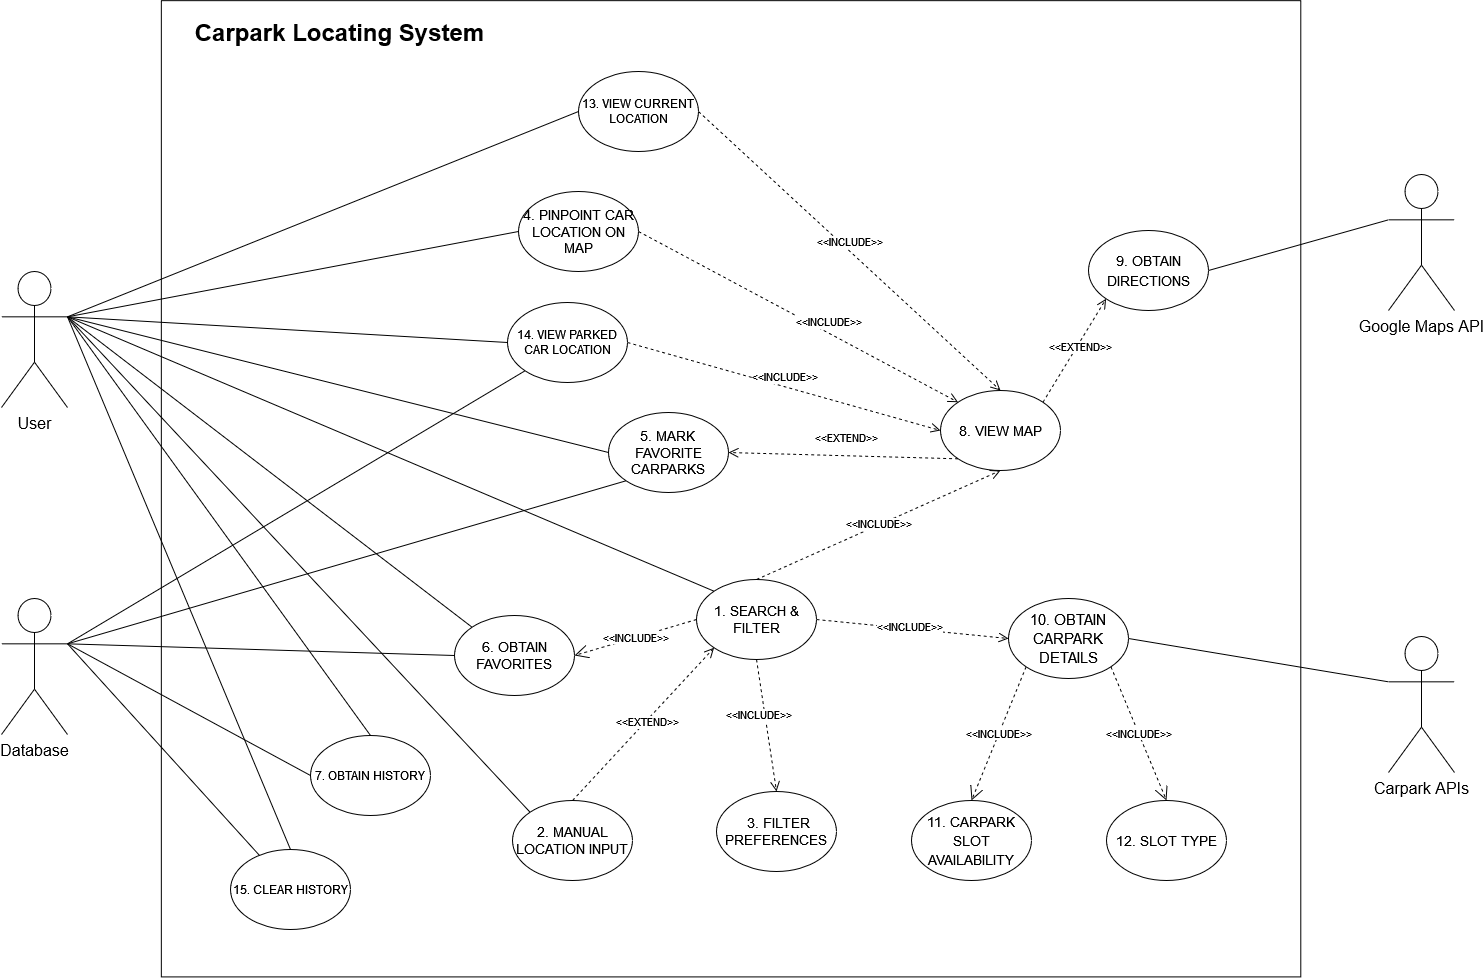

The diagram above was exported from draw.io. Its source (the exported page's mxGraphModel, read from the mxfile embedded in the PNG):
<mxGraphModel dx="3461" dy="1434" grid="0" gridSize="10" guides="1" tooltips="1" connect="1" arrows="1" fold="1" page="0" pageScale="1" pageWidth="850" pageHeight="1100" math="0" shadow="0">
  <root>
    <mxCell id="0" />
    <mxCell id="1" parent="0" />
    <mxCell id="wo3Fa353O0M5oWl0xQSh-1" value="" style="rounded=0;whiteSpace=wrap;html=1;rotation=90;" parent="1" vertex="1">
      <mxGeometry x="-1369.55" y="-722.44" width="976.25" height="1139.45" as="geometry" />
    </mxCell>
    <mxCell id="K2ATpUVMSYtwGu9F-Mih-1" value="&lt;div&gt;User&lt;/div&gt;&lt;div&gt;&lt;br&gt;&lt;/div&gt;" style="shape=umlActor;verticalLabelPosition=bottom;verticalAlign=top;html=1;fontSize=16;" parent="1" vertex="1">
      <mxGeometry x="-1611" y="-370" width="66" height="136" as="geometry" />
    </mxCell>
    <mxCell id="7ZzD6MRC5ulDdnzq1jV2-1" value="Google Maps API" style="shape=umlActor;verticalLabelPosition=bottom;verticalAlign=top;html=1;fontSize=16;" parent="1" vertex="1">
      <mxGeometry x="-224" y="-467" width="66" height="136" as="geometry" />
    </mxCell>
    <mxCell id="K2ATpUVMSYtwGu9F-Mih-4" value="Carpark APIs" style="shape=umlActor;verticalLabelPosition=bottom;verticalAlign=top;html=1;fontSize=16;" parent="1" vertex="1">
      <mxGeometry x="-224" y="-5" width="66" height="136" as="geometry" />
    </mxCell>
    <mxCell id="7ZzD6MRC5ulDdnzq1jV2-2" value="&lt;font style=&quot;font-size: 14px;&quot;&gt;1. SEARCH&lt;/font&gt; &amp;amp; FILTER" style="ellipse;whiteSpace=wrap;html=1;fontSize=14;" parent="1" vertex="1">
      <mxGeometry x="-916" y="-62" width="120" height="80" as="geometry" />
    </mxCell>
    <mxCell id="K2ATpUVMSYtwGu9F-Mih-10" value="&lt;font style=&quot;font-size: 14px;&quot;&gt;&amp;nbsp;3. FILTER PREFERENCES&lt;br&gt;&lt;/font&gt;" style="ellipse;whiteSpace=wrap;html=1;fontSize=14;" parent="1" vertex="1">
      <mxGeometry x="-896" y="150" width="120" height="80" as="geometry" />
    </mxCell>
    <mxCell id="K2ATpUVMSYtwGu9F-Mih-12" value="2. MANUAL LOCATION INPUT" style="ellipse;whiteSpace=wrap;html=1;fontSize=14;" parent="1" vertex="1">
      <mxGeometry x="-1100" y="159" width="120" height="80" as="geometry" />
    </mxCell>
    <mxCell id="K2ATpUVMSYtwGu9F-Mih-11" value="&lt;font style=&quot;font-size: 14px;&quot;&gt;9. OBTAIN DIRECTIONS&lt;/font&gt;" style="ellipse;whiteSpace=wrap;html=1;fontSize=16;" parent="1" vertex="1">
      <mxGeometry x="-524" y="-411" width="120" height="80" as="geometry" />
    </mxCell>
    <mxCell id="K1rOPIR4ozA9dT1wbKwF-1" value="" style="endArrow=none;html=1;rounded=0;entryX=0;entryY=0;entryDx=0;entryDy=0;exitX=1;exitY=0.3333333333333333;exitDx=0;exitDy=0;exitPerimeter=0;" parent="1" source="K2ATpUVMSYtwGu9F-Mih-1" target="7ZzD6MRC5ulDdnzq1jV2-2" edge="1">
      <mxGeometry width="50" height="50" relative="1" as="geometry">
        <mxPoint x="-1433" y="-232" as="sourcePoint" />
        <mxPoint x="-1237" y="-227" as="targetPoint" />
      </mxGeometry>
    </mxCell>
    <mxCell id="4fOMHrtlj9xZrxmfUAxH-1" value="&lt;font style=&quot;font-size: 14px;&quot;&gt;12. SLOT TYPE&lt;/font&gt;" style="ellipse;whiteSpace=wrap;html=1;fontSize=16;" parent="1" vertex="1">
      <mxGeometry x="-506" y="159" width="120" height="80" as="geometry" />
    </mxCell>
    <mxCell id="4fOMHrtlj9xZrxmfUAxH-2" value="&lt;font style=&quot;font-size: 14px;&quot;&gt;11. CARPARK SLOT AVAILABILITY&lt;/font&gt;" style="ellipse;whiteSpace=wrap;html=1;fontSize=16;" parent="1" vertex="1">
      <mxGeometry x="-701" y="159" width="120" height="80" as="geometry" />
    </mxCell>
    <mxCell id="4fOMHrtlj9xZrxmfUAxH-5" value="" style="endArrow=none;html=1;rounded=0;entryX=0;entryY=0.3333333333333333;entryDx=0;entryDy=0;exitX=1;exitY=0.5;exitDx=0;exitDy=0;entryPerimeter=0;" parent="1" source="K2ATpUVMSYtwGu9F-Mih-11" target="7ZzD6MRC5ulDdnzq1jV2-1" edge="1">
      <mxGeometry width="50" height="50" relative="1" as="geometry">
        <mxPoint x="-871" y="-151" as="sourcePoint" />
        <mxPoint x="-663" y="-122" as="targetPoint" />
      </mxGeometry>
    </mxCell>
    <mxCell id="4fOMHrtlj9xZrxmfUAxH-20" value="&lt;font style=&quot;font-size: 14px;&quot;&gt;8. VIEW MAP&lt;/font&gt;" style="ellipse;whiteSpace=wrap;html=1;fontSize=14;" parent="1" vertex="1">
      <mxGeometry x="-672" y="-251" width="120" height="80" as="geometry" />
    </mxCell>
    <mxCell id="4fOMHrtlj9xZrxmfUAxH-27" value="&amp;lt;&amp;lt;INCLUDE&amp;gt;&amp;gt;" style="html=1;verticalAlign=bottom;endArrow=open;dashed=1;endSize=8;curved=0;rounded=0;entryX=0.5;entryY=1;entryDx=0;entryDy=0;exitX=0.5;exitY=0;exitDx=0;exitDy=0;" parent="1" source="7ZzD6MRC5ulDdnzq1jV2-2" target="4fOMHrtlj9xZrxmfUAxH-20" edge="1">
      <mxGeometry x="-0.0273" y="-8" relative="1" as="geometry">
        <mxPoint x="-1083" y="-256" as="sourcePoint" />
        <mxPoint x="-1067" y="-389" as="targetPoint" />
        <mxPoint as="offset" />
      </mxGeometry>
    </mxCell>
    <mxCell id="wo3Fa353O0M5oWl0xQSh-3" value="&lt;font style=&quot;font-size: 15px;&quot;&gt;10. OBTAIN CARPARK DETAILS&lt;/font&gt;" style="ellipse;whiteSpace=wrap;html=1;fontSize=16;" parent="1" vertex="1">
      <mxGeometry x="-604" y="-43" width="120" height="80" as="geometry" />
    </mxCell>
    <mxCell id="wo3Fa353O0M5oWl0xQSh-5" value="&amp;lt;&amp;lt;INCLUDE&amp;gt;&amp;gt;" style="endArrow=open;endSize=12;dashed=1;html=1;rounded=0;exitX=1;exitY=1;exitDx=0;exitDy=0;entryX=0.5;entryY=0;entryDx=0;entryDy=0;" parent="1" source="wo3Fa353O0M5oWl0xQSh-3" target="4fOMHrtlj9xZrxmfUAxH-1" edge="1">
      <mxGeometry width="160" relative="1" as="geometry">
        <mxPoint x="-813.4264068711927" y="-439.2842712474619" as="sourcePoint" />
        <mxPoint x="-905" y="-522" as="targetPoint" />
      </mxGeometry>
    </mxCell>
    <mxCell id="wo3Fa353O0M5oWl0xQSh-6" value="&amp;lt;&amp;lt;INCLUDE&amp;gt;&amp;gt;" style="endArrow=open;endSize=12;dashed=1;html=1;rounded=0;exitX=0;exitY=1;exitDx=0;exitDy=0;entryX=0.5;entryY=0;entryDx=0;entryDy=0;" parent="1" source="wo3Fa353O0M5oWl0xQSh-3" target="4fOMHrtlj9xZrxmfUAxH-2" edge="1">
      <mxGeometry width="160" relative="1" as="geometry">
        <mxPoint x="-831" y="-411" as="sourcePoint" />
        <mxPoint x="-1123" y="-92" as="targetPoint" />
      </mxGeometry>
    </mxCell>
    <mxCell id="wo3Fa353O0M5oWl0xQSh-8" value="" style="endArrow=none;html=1;rounded=0;exitX=1;exitY=0.5;exitDx=0;exitDy=0;entryX=0;entryY=0.3333333333333333;entryDx=0;entryDy=0;entryPerimeter=0;" parent="1" source="wo3Fa353O0M5oWl0xQSh-3" target="K2ATpUVMSYtwGu9F-Mih-4" edge="1">
      <mxGeometry relative="1" as="geometry">
        <mxPoint x="-1158" y="-92" as="sourcePoint" />
        <mxPoint x="-998" y="-92" as="targetPoint" />
      </mxGeometry>
    </mxCell>
    <mxCell id="rfqYGmksdwt3-r81o5UX-1" value="&lt;font style=&quot;font-size: 14px;&quot;&gt;4. PINPOINT CAR LOCATION ON MAP&lt;/font&gt;" style="ellipse;whiteSpace=wrap;html=1;fontSize=14;" parent="1" vertex="1">
      <mxGeometry x="-1094" y="-450" width="120" height="80" as="geometry" />
    </mxCell>
    <mxCell id="rfqYGmksdwt3-r81o5UX-6" value="&lt;font style=&quot;font-size: 14px;&quot;&gt;5. MARK&lt;br&gt;FAVORITE CARPARKS&lt;/font&gt;" style="ellipse;whiteSpace=wrap;html=1;fontSize=14;" parent="1" vertex="1">
      <mxGeometry x="-1004" y="-229" width="120" height="80" as="geometry" />
    </mxCell>
    <mxCell id="rfqYGmksdwt3-r81o5UX-8" value="" style="endArrow=none;html=1;rounded=0;entryX=0;entryY=0.5;entryDx=0;entryDy=0;exitX=1;exitY=0.3333333333333333;exitDx=0;exitDy=0;exitPerimeter=0;" parent="1" source="K2ATpUVMSYtwGu9F-Mih-1" target="rfqYGmksdwt3-r81o5UX-1" edge="1">
      <mxGeometry width="50" height="50" relative="1" as="geometry">
        <mxPoint x="-1419" y="-244" as="sourcePoint" />
        <mxPoint x="-1299" y="-164" as="targetPoint" />
      </mxGeometry>
    </mxCell>
    <mxCell id="rfqYGmksdwt3-r81o5UX-9" value="" style="endArrow=none;html=1;rounded=0;exitX=1;exitY=0.3333333333333333;exitDx=0;exitDy=0;exitPerimeter=0;entryX=0;entryY=0.5;entryDx=0;entryDy=0;" parent="1" source="K2ATpUVMSYtwGu9F-Mih-1" target="rfqYGmksdwt3-r81o5UX-6" edge="1">
      <mxGeometry width="50" height="50" relative="1" as="geometry">
        <mxPoint x="-1434" y="-88" as="sourcePoint" />
        <mxPoint x="-1289" y="-154" as="targetPoint" />
      </mxGeometry>
    </mxCell>
    <mxCell id="wo3Fa353O0M5oWl0xQSh-10" value="&amp;lt;&amp;lt;INCLUDE&amp;gt;&amp;gt;" style="html=1;verticalAlign=bottom;endArrow=open;dashed=1;endSize=8;curved=0;rounded=0;entryX=0.5;entryY=0;entryDx=0;entryDy=0;exitX=0.5;exitY=1;exitDx=0;exitDy=0;" parent="1" source="7ZzD6MRC5ulDdnzq1jV2-2" target="K2ATpUVMSYtwGu9F-Mih-10" edge="1">
      <mxGeometry x="-0.0273" y="-8" relative="1" as="geometry">
        <mxPoint x="-1189" y="-174" as="sourcePoint" />
        <mxPoint x="-1087" y="-161" as="targetPoint" />
        <mxPoint as="offset" />
      </mxGeometry>
    </mxCell>
    <mxCell id="wo3Fa353O0M5oWl0xQSh-12" value="&amp;lt;&amp;lt;EXTEND&amp;gt;&amp;gt;" style="html=1;verticalAlign=bottom;endArrow=open;dashed=1;endSize=8;curved=0;rounded=0;entryX=0;entryY=1;entryDx=0;entryDy=0;exitX=0.5;exitY=0;exitDx=0;exitDy=0;" parent="1" source="K2ATpUVMSYtwGu9F-Mih-12" target="7ZzD6MRC5ulDdnzq1jV2-2" edge="1">
      <mxGeometry x="-0.0273" y="-8" relative="1" as="geometry">
        <mxPoint x="-1207" y="-202" as="sourcePoint" />
        <mxPoint x="-1175" y="-309" as="targetPoint" />
        <mxPoint as="offset" />
      </mxGeometry>
    </mxCell>
    <mxCell id="wo3Fa353O0M5oWl0xQSh-13" value="&amp;lt;&amp;lt;INCLUDE&amp;gt;&amp;gt;" style="html=1;verticalAlign=bottom;endArrow=open;dashed=1;endSize=8;curved=0;rounded=0;entryX=0;entryY=0;entryDx=0;entryDy=0;exitX=1;exitY=0.5;exitDx=0;exitDy=0;" parent="1" source="rfqYGmksdwt3-r81o5UX-1" target="4fOMHrtlj9xZrxmfUAxH-20" edge="1">
      <mxGeometry x="0.1865" y="1" relative="1" as="geometry">
        <mxPoint x="-1207" y="-146" as="sourcePoint" />
        <mxPoint x="-1105" y="-146" as="targetPoint" />
        <mxPoint as="offset" />
      </mxGeometry>
    </mxCell>
    <mxCell id="wo3Fa353O0M5oWl0xQSh-14" value="&amp;lt;&amp;lt;EXTEND&amp;gt;&amp;gt;" style="html=1;verticalAlign=bottom;endArrow=open;dashed=1;endSize=8;curved=0;rounded=0;entryX=0;entryY=1;entryDx=0;entryDy=0;exitX=1;exitY=0;exitDx=0;exitDy=0;" parent="1" source="4fOMHrtlj9xZrxmfUAxH-20" target="K2ATpUVMSYtwGu9F-Mih-11" edge="1">
      <mxGeometry x="-0.0273" y="-8" relative="1" as="geometry">
        <mxPoint x="-1291" y="-202" as="sourcePoint" />
        <mxPoint x="-1336" y="-377" as="targetPoint" />
        <mxPoint as="offset" />
      </mxGeometry>
    </mxCell>
    <mxCell id="wo3Fa353O0M5oWl0xQSh-15" value="&amp;lt;&amp;lt;EXTEND&amp;gt;&amp;gt;" style="html=1;verticalAlign=bottom;endArrow=open;dashed=1;endSize=8;curved=0;rounded=0;entryX=1;entryY=0.5;entryDx=0;entryDy=0;exitX=0;exitY=1;exitDx=0;exitDy=0;" parent="1" source="4fOMHrtlj9xZrxmfUAxH-20" target="rfqYGmksdwt3-r81o5UX-6" edge="1">
      <mxGeometry x="-0.0273" y="-8" relative="1" as="geometry">
        <mxPoint x="-969" y="-124" as="sourcePoint" />
        <mxPoint x="-864" y="-97" as="targetPoint" />
        <mxPoint as="offset" />
      </mxGeometry>
    </mxCell>
    <mxCell id="mepiY3bhpC0tP7CG_oTy-1" value="Carpark Locating System" style="text;strokeColor=none;fillColor=none;html=1;fontSize=24;fontStyle=1;verticalAlign=middle;align=center;" parent="1" vertex="1">
      <mxGeometry x="-1446" y="-633" width="346" height="48" as="geometry" />
    </mxCell>
    <mxCell id="qf_dNLsaBYZimJ95fW55-1" value="6. OBTAIN FAVORITES" style="ellipse;whiteSpace=wrap;html=1;fontSize=14;" parent="1" vertex="1">
      <mxGeometry x="-1158" y="-26" width="120" height="80" as="geometry" />
    </mxCell>
    <mxCell id="qf_dNLsaBYZimJ95fW55-2" value="" style="endArrow=none;html=1;rounded=0;exitX=1;exitY=0.3333333333333333;exitDx=0;exitDy=0;exitPerimeter=0;entryX=0;entryY=0.5;entryDx=0;entryDy=0;" parent="1" source="qf_dNLsaBYZimJ95fW55-3" target="qf_dNLsaBYZimJ95fW55-1" edge="1">
      <mxGeometry width="50" height="50" relative="1" as="geometry">
        <mxPoint x="-1488" y="-258" as="sourcePoint" />
        <mxPoint x="-1231" y="141" as="targetPoint" />
      </mxGeometry>
    </mxCell>
    <mxCell id="qf_dNLsaBYZimJ95fW55-3" value="Database" style="shape=umlActor;verticalLabelPosition=bottom;verticalAlign=top;html=1;fontSize=16;" parent="1" vertex="1">
      <mxGeometry x="-1611" y="-43" width="66" height="136" as="geometry" />
    </mxCell>
    <mxCell id="4vWUKxAcycmCXrynOFm0-6" value="" style="endArrow=none;html=1;rounded=0;exitX=0;exitY=1;exitDx=0;exitDy=0;entryX=1;entryY=0.3333333333333333;entryDx=0;entryDy=0;entryPerimeter=0;" parent="1" source="rfqYGmksdwt3-r81o5UX-6" target="qf_dNLsaBYZimJ95fW55-3" edge="1">
      <mxGeometry width="50" height="50" relative="1" as="geometry">
        <mxPoint x="-1022" y="-43" as="sourcePoint" />
        <mxPoint x="-972" y="-93" as="targetPoint" />
      </mxGeometry>
    </mxCell>
    <mxCell id="4vWUKxAcycmCXrynOFm0-8" value="" style="endArrow=none;html=1;rounded=0;entryX=1;entryY=0.3333333333333333;entryDx=0;entryDy=0;entryPerimeter=0;exitX=0;exitY=0;exitDx=0;exitDy=0;" parent="1" source="qf_dNLsaBYZimJ95fW55-1" target="K2ATpUVMSYtwGu9F-Mih-1" edge="1">
      <mxGeometry width="50" height="50" relative="1" as="geometry">
        <mxPoint x="-1022" y="92" as="sourcePoint" />
        <mxPoint x="-972" y="42" as="targetPoint" />
      </mxGeometry>
    </mxCell>
    <mxCell id="4vWUKxAcycmCXrynOFm0-9" value="7. OBTAIN HISTORY" style="ellipse;whiteSpace=wrap;html=1;" parent="1" vertex="1">
      <mxGeometry x="-1302" y="94" width="120" height="80" as="geometry" />
    </mxCell>
    <mxCell id="4vWUKxAcycmCXrynOFm0-10" value="" style="endArrow=none;html=1;rounded=0;exitX=0.5;exitY=0;exitDx=0;exitDy=0;entryX=1;entryY=0.3333333333333333;entryDx=0;entryDy=0;entryPerimeter=0;" parent="1" source="4vWUKxAcycmCXrynOFm0-9" target="K2ATpUVMSYtwGu9F-Mih-1" edge="1">
      <mxGeometry width="50" height="50" relative="1" as="geometry">
        <mxPoint x="-1022" y="92" as="sourcePoint" />
        <mxPoint x="-972" y="42" as="targetPoint" />
      </mxGeometry>
    </mxCell>
    <mxCell id="4vWUKxAcycmCXrynOFm0-11" value="" style="endArrow=none;html=1;rounded=0;exitX=1;exitY=0.3333333333333333;exitDx=0;exitDy=0;exitPerimeter=0;entryX=0;entryY=0.5;entryDx=0;entryDy=0;" parent="1" source="qf_dNLsaBYZimJ95fW55-3" target="4vWUKxAcycmCXrynOFm0-9" edge="1">
      <mxGeometry width="50" height="50" relative="1" as="geometry">
        <mxPoint x="-1022" y="92" as="sourcePoint" />
        <mxPoint x="-972" y="42" as="targetPoint" />
      </mxGeometry>
    </mxCell>
    <mxCell id="4vWUKxAcycmCXrynOFm0-13" value="&amp;lt;&amp;lt;INCLUDE&amp;gt;&amp;gt;" style="endArrow=open;endSize=12;dashed=1;html=1;rounded=0;exitX=0;exitY=0.5;exitDx=0;exitDy=0;entryX=1;entryY=0.5;entryDx=0;entryDy=0;" parent="1" source="7ZzD6MRC5ulDdnzq1jV2-2" target="qf_dNLsaBYZimJ95fW55-1" edge="1">
      <mxGeometry width="160" relative="1" as="geometry">
        <mxPoint x="-1077" y="67" as="sourcePoint" />
        <mxPoint x="-917" y="67" as="targetPoint" />
      </mxGeometry>
    </mxCell>
    <mxCell id="xETxR9R0LDFu7r2_Rth9-2" value="&amp;lt;&amp;lt;INCLUDE&amp;gt;&amp;gt;" style="html=1;verticalAlign=bottom;endArrow=open;dashed=1;endSize=8;curved=0;rounded=0;entryX=0;entryY=0.5;entryDx=0;entryDy=0;exitX=1;exitY=0.5;exitDx=0;exitDy=0;" parent="1" source="7ZzD6MRC5ulDdnzq1jV2-2" target="wo3Fa353O0M5oWl0xQSh-3" edge="1">
      <mxGeometry x="-0.0273" y="-8" relative="1" as="geometry">
        <mxPoint x="-1053" y="-33" as="sourcePoint" />
        <mxPoint x="-933" y="-158" as="targetPoint" />
        <mxPoint as="offset" />
      </mxGeometry>
    </mxCell>
    <mxCell id="gvxcGpcVfQk05Dgr-1BO-3" value="13. VIEW CURRENT LOCATION" style="ellipse;whiteSpace=wrap;html=1;" parent="1" vertex="1">
      <mxGeometry x="-1034" y="-570" width="120" height="80" as="geometry" />
    </mxCell>
    <mxCell id="gvxcGpcVfQk05Dgr-1BO-6" value="" style="endArrow=none;html=1;rounded=0;exitX=1;exitY=0.3333333333333333;exitDx=0;exitDy=0;exitPerimeter=0;entryX=0;entryY=0.5;entryDx=0;entryDy=0;" parent="1" source="K2ATpUVMSYtwGu9F-Mih-1" target="gvxcGpcVfQk05Dgr-1BO-3" edge="1">
      <mxGeometry width="50" height="50" relative="1" as="geometry">
        <mxPoint x="-1367" y="-440" as="sourcePoint" />
        <mxPoint x="-1317" y="-490" as="targetPoint" />
      </mxGeometry>
    </mxCell>
    <mxCell id="gvxcGpcVfQk05Dgr-1BO-7" value="&amp;lt;&amp;lt;INCLUDE&amp;gt;&amp;gt;" style="html=1;verticalAlign=bottom;endArrow=open;dashed=1;endSize=8;curved=0;rounded=0;entryX=0.5;entryY=0;entryDx=0;entryDy=0;exitX=1;exitY=0.5;exitDx=0;exitDy=0;" parent="1" source="gvxcGpcVfQk05Dgr-1BO-3" target="4fOMHrtlj9xZrxmfUAxH-20" edge="1">
      <mxGeometry relative="1" as="geometry">
        <mxPoint x="-973" y="-86" as="sourcePoint" />
        <mxPoint x="-1053" y="-86" as="targetPoint" />
      </mxGeometry>
    </mxCell>
    <mxCell id="gvxcGpcVfQk05Dgr-1BO-8" value="14. VIEW PARKED CAR LOCATION" style="ellipse;whiteSpace=wrap;html=1;" parent="1" vertex="1">
      <mxGeometry x="-1105" y="-339" width="120" height="80" as="geometry" />
    </mxCell>
    <mxCell id="gvxcGpcVfQk05Dgr-1BO-9" value="" style="endArrow=none;html=1;rounded=0;entryX=0;entryY=1;entryDx=0;entryDy=0;exitX=1;exitY=0.3333333333333333;exitDx=0;exitDy=0;exitPerimeter=0;" parent="1" source="qf_dNLsaBYZimJ95fW55-3" target="gvxcGpcVfQk05Dgr-1BO-8" edge="1">
      <mxGeometry width="50" height="50" relative="1" as="geometry">
        <mxPoint x="-1038" y="-61" as="sourcePoint" />
        <mxPoint x="-988" y="-111" as="targetPoint" />
      </mxGeometry>
    </mxCell>
    <mxCell id="gvxcGpcVfQk05Dgr-1BO-10" value="" style="endArrow=none;html=1;rounded=0;entryX=0;entryY=0.5;entryDx=0;entryDy=0;exitX=1;exitY=0.3333333333333333;exitDx=0;exitDy=0;exitPerimeter=0;" parent="1" source="K2ATpUVMSYtwGu9F-Mih-1" target="gvxcGpcVfQk05Dgr-1BO-8" edge="1">
      <mxGeometry width="50" height="50" relative="1" as="geometry">
        <mxPoint x="-1038" y="-61" as="sourcePoint" />
        <mxPoint x="-988" y="-111" as="targetPoint" />
      </mxGeometry>
    </mxCell>
    <mxCell id="gvxcGpcVfQk05Dgr-1BO-11" value="&amp;lt;&amp;lt;INCLUDE&amp;gt;&amp;gt;" style="html=1;verticalAlign=bottom;endArrow=open;dashed=1;endSize=8;curved=0;rounded=0;entryX=0;entryY=0.5;entryDx=0;entryDy=0;exitX=1;exitY=0.5;exitDx=0;exitDy=0;" parent="1" source="gvxcGpcVfQk05Dgr-1BO-8" target="4fOMHrtlj9xZrxmfUAxH-20" edge="1">
      <mxGeometry relative="1" as="geometry">
        <mxPoint x="-973" y="-86" as="sourcePoint" />
        <mxPoint x="-1053" y="-86" as="targetPoint" />
      </mxGeometry>
    </mxCell>
    <mxCell id="gvxcGpcVfQk05Dgr-1BO-12" value="15. CLEAR HISTORY" style="ellipse;whiteSpace=wrap;html=1;" parent="1" vertex="1">
      <mxGeometry x="-1382" y="208" width="120" height="80" as="geometry" />
    </mxCell>
    <mxCell id="gvxcGpcVfQk05Dgr-1BO-13" value="" style="endArrow=none;html=1;rounded=0;exitX=1;exitY=0.3333333333333333;exitDx=0;exitDy=0;exitPerimeter=0;entryX=0.5;entryY=0;entryDx=0;entryDy=0;" parent="1" source="K2ATpUVMSYtwGu9F-Mih-1" target="gvxcGpcVfQk05Dgr-1BO-12" edge="1">
      <mxGeometry width="50" height="50" relative="1" as="geometry">
        <mxPoint x="-1038" y="-61" as="sourcePoint" />
        <mxPoint x="-988" y="-111" as="targetPoint" />
      </mxGeometry>
    </mxCell>
    <mxCell id="gvxcGpcVfQk05Dgr-1BO-14" value="" style="endArrow=none;html=1;rounded=0;exitX=1;exitY=0.3333333333333333;exitDx=0;exitDy=0;exitPerimeter=0;" parent="1" source="qf_dNLsaBYZimJ95fW55-3" target="gvxcGpcVfQk05Dgr-1BO-12" edge="1">
      <mxGeometry width="50" height="50" relative="1" as="geometry">
        <mxPoint x="-1038" y="-61" as="sourcePoint" />
        <mxPoint x="-988" y="-111" as="targetPoint" />
      </mxGeometry>
    </mxCell>
    <mxCell id="od4tDjRPF79OrxP0iBZ6-1" value="" style="endArrow=none;html=1;rounded=0;exitX=1;exitY=0.3333333333333333;exitDx=0;exitDy=0;exitPerimeter=0;entryX=0;entryY=0;entryDx=0;entryDy=0;" parent="1" source="K2ATpUVMSYtwGu9F-Mih-1" target="K2ATpUVMSYtwGu9F-Mih-12" edge="1">
      <mxGeometry width="50" height="50" relative="1" as="geometry">
        <mxPoint x="-1182" y="-44" as="sourcePoint" />
        <mxPoint x="-1132" y="-94" as="targetPoint" />
      </mxGeometry>
    </mxCell>
  </root>
</mxGraphModel>